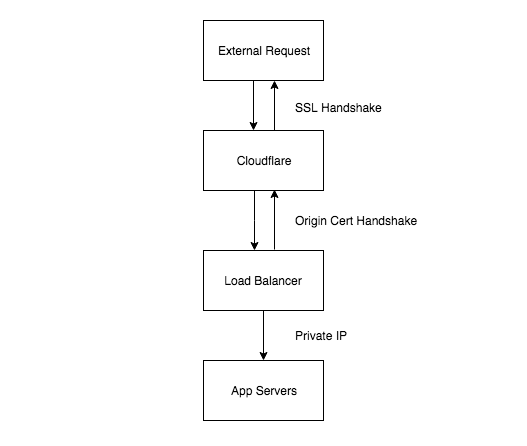

The diagram above was exported from draw.io. Its source (the exported page's mxGraphModel, read from the mxfile embedded in the PNG):
<mxGraphModel dx="786" dy="499" grid="1" gridSize="10" guides="1" tooltips="1" connect="1" arrows="1" fold="1" page="1" pageScale="1" pageWidth="827" pageHeight="1169" math="0" shadow="0">
  <root>
    <mxCell id="0" />
    <mxCell id="1" parent="0" />
    <mxCell id="2" value="" style="rounded=0;whiteSpace=wrap;html=1;strokeColor=#FFFFFF;" vertex="1" parent="1">
      <mxGeometry x="1671" y="145" width="526" height="445" as="geometry" />
    </mxCell>
    <mxCell id="3" value="" style="edgeStyle=orthogonalEdgeStyle;rounded=0;orthogonalLoop=1;jettySize=auto;html=1;" edge="1" parent="1">
      <mxGeometry relative="1" as="geometry">
        <Array as="points">
          <mxPoint x="1925" y="365" />
          <mxPoint x="1925" y="365" />
        </Array>
        <mxPoint x="1925" y="335" as="sourcePoint" />
        <mxPoint x="1925" y="395" as="targetPoint" />
      </mxGeometry>
    </mxCell>
    <mxCell id="4" value="Load Balancer" style="rounded=0;whiteSpace=wrap;html=1;align=center;" vertex="1" parent="1">
      <mxGeometry x="1874" y="395" width="120" height="60" as="geometry" />
    </mxCell>
    <mxCell id="5" value="" style="edgeStyle=orthogonalEdgeStyle;rounded=0;orthogonalLoop=1;jettySize=auto;html=1;" edge="1" parent="1">
      <mxGeometry relative="1" as="geometry">
        <mxPoint x="1924" y="225" as="sourcePoint" />
        <mxPoint x="1924" y="275" as="targetPoint" />
      </mxGeometry>
    </mxCell>
    <mxCell id="6" value="Cloudflare" style="rounded=0;whiteSpace=wrap;html=1;align=center;" vertex="1" parent="1">
      <mxGeometry x="1874" y="275" width="120" height="60" as="geometry" />
    </mxCell>
    <mxCell id="7" value="External Request" style="rounded=0;whiteSpace=wrap;html=1;align=center;" vertex="1" parent="1">
      <mxGeometry x="1874" y="165" width="120" height="60" as="geometry" />
    </mxCell>
    <mxCell id="8" value="" style="edgeStyle=orthogonalEdgeStyle;rounded=0;orthogonalLoop=1;jettySize=auto;html=1;" edge="1" parent="1">
      <mxGeometry relative="1" as="geometry">
        <mxPoint x="1934" y="455" as="sourcePoint" />
        <mxPoint x="1934" y="505" as="targetPoint" />
      </mxGeometry>
    </mxCell>
    <mxCell id="9" value="&lt;span style=&quot;white-space: normal&quot;&gt;App Servers&lt;/span&gt;" style="rounded=0;whiteSpace=wrap;html=1;align=center;" vertex="1" parent="1">
      <mxGeometry x="1874" y="505" width="120" height="60" as="geometry" />
    </mxCell>
    <mxCell id="10" value="Origin Cert Handshake" style="text;html=1;strokeColor=none;fillColor=none;align=left;verticalAlign=middle;whiteSpace=wrap;rounded=0;" vertex="1" parent="1">
      <mxGeometry x="1964" y="355" width="130" height="20" as="geometry" />
    </mxCell>
    <mxCell id="11" style="edgeStyle=orthogonalEdgeStyle;rounded=0;orthogonalLoop=1;jettySize=auto;html=1;exitX=0.5;exitY=1;exitDx=0;exitDy=0;" edge="1" source="10" target="10" parent="1">
      <mxGeometry relative="1" as="geometry" />
    </mxCell>
    <mxCell id="12" value="" style="edgeStyle=orthogonalEdgeStyle;rounded=0;orthogonalLoop=1;jettySize=auto;html=1;" edge="1" parent="1">
      <mxGeometry relative="1" as="geometry">
        <mxPoint x="1945" y="394" as="sourcePoint" />
        <mxPoint x="1945" y="334" as="targetPoint" />
      </mxGeometry>
    </mxCell>
    <mxCell id="13" value="Private IP" style="text;html=1;strokeColor=none;fillColor=none;align=left;verticalAlign=middle;whiteSpace=wrap;rounded=0;" vertex="1" parent="1">
      <mxGeometry x="1964" y="470" width="108" height="20" as="geometry" />
    </mxCell>
    <mxCell id="14" value="" style="edgeStyle=orthogonalEdgeStyle;rounded=0;orthogonalLoop=1;jettySize=auto;html=1;" edge="1" parent="1">
      <mxGeometry relative="1" as="geometry">
        <mxPoint x="1945" y="275" as="sourcePoint" />
        <mxPoint x="1945" y="225" as="targetPoint" />
      </mxGeometry>
    </mxCell>
    <mxCell id="15" value="SSL Handshake" style="text;html=1;strokeColor=none;fillColor=none;align=left;verticalAlign=middle;whiteSpace=wrap;rounded=0;" vertex="1" parent="1">
      <mxGeometry x="1964" y="242" width="108" height="20" as="geometry" />
    </mxCell>
  </root>
</mxGraphModel>